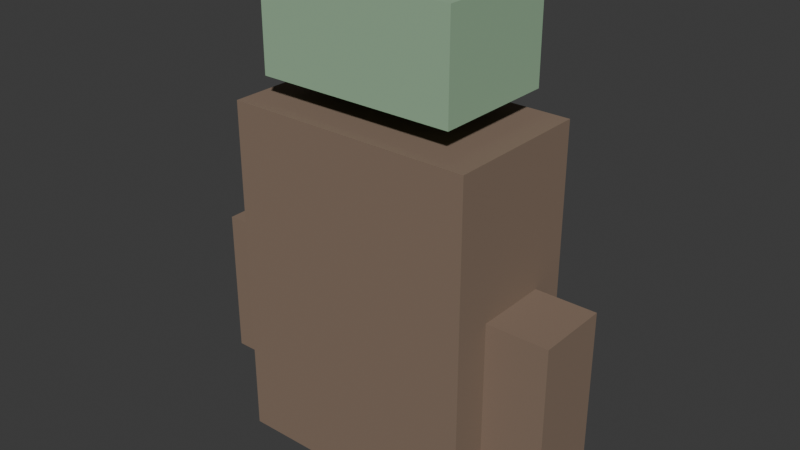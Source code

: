 # Source: backpack_standard.blend  (saved by Blender 5.1.29; exported with 4.5.12 LTS)
import bpy
from mathutils import Matrix  # noqa: F401  (used for matrix-valued properties, if any)

bpy.ops.wm.read_factory_settings(use_empty=True)
scene = bpy.context.scene
scene.name = 'Scene'

# ---- collections
col_collection = bpy.data.collections.new('Collection'); scene.collection.children.link(col_collection)

# ---- materials (node trees are filled in below, after node groups)
mat_mat_backpack = bpy.data.materials.new('MAT_Backpack')
mat_mat_bedroll = bpy.data.materials.new('MAT_Bedroll')

# ---- material node trees
mat_mat_backpack.use_nodes = True; mat_mat_backpack.node_tree.nodes.clear()
_N = mat_mat_backpack.node_tree.nodes; _L = mat_mat_backpack.node_tree.links
n0 = _N.new('ShaderNodeBsdfPrincipled'); n0.name = 'Principled BSDF'; n0.location = (0, 0)
n0.inputs[0].default_value = (0.2353, 0.1647, 0.1176, 1.0)
n0.inputs[2].default_value = 0.9
n1 = _N.new('ShaderNodeOutputMaterial'); n1.name = 'Material Output'; n1.location = (0, 0)
_L.new(n0.outputs[0], n1.inputs[0])
n1.is_active_output = True
mat_mat_bedroll.use_nodes = True; mat_mat_bedroll.node_tree.nodes.clear()
_N = mat_mat_bedroll.node_tree.nodes; _L = mat_mat_bedroll.node_tree.links
n0 = _N.new('ShaderNodeBsdfPrincipled'); n0.name = 'Principled BSDF'; n0.location = (0, 0)
n0.inputs[0].default_value = (0.3059, 0.4706, 0.3059, 1.0)
n0.inputs[2].default_value = 0.9
n1 = _N.new('ShaderNodeOutputMaterial'); n1.name = 'Material Output'; n1.location = (0, 0)
_L.new(n0.outputs[0], n1.inputs[0])
n1.is_active_output = True

# ---- world
world_world = bpy.data.worlds.new('World'); scene.world = world_world
world_world.use_nodes = True; world_world.node_tree.nodes.clear()
_N = world_world.node_tree.nodes; _L = world_world.node_tree.links
n0 = _N.new('ShaderNodeOutputWorld'); n0.name = 'World Output'; n0.location = (200, 100)
n1 = _N.new('ShaderNodeBackground'); n1.name = 'Background'; n1.location = (-200, 100)
n1.inputs[0].default_value = (0.05088, 0.05088, 0.05088, 1.0)
_L.new(n1.outputs[0], n0.inputs[0])
n0.is_active_output = True
world_world.color = (0.05088, 0.05088, 0.05088)
world_world.sun_shadow_jitter_overblur = 0.0

# ---- meshes
me_cube_001 = bpy.data.meshes.new('Cube.001')
me_cube_001.from_pydata([(-0.5, -0.5, -0.5), (-0.5, -0.5, 0.5), (-0.5, 0.5, -0.5), (-0.5, 0.5, 0.5), (0.5, -0.5, -0.5), (0.5, -0.5, 0.5), (0.5, 0.5, -0.5), (0.5, 0.5, 0.5)], [], [(0, 1, 3, 2), (2, 3, 7, 6), (6, 7, 5, 4), (4, 5, 1, 0), (2, 6, 4, 0), (7, 3, 1, 5)])
_uv = me_cube_001.uv_layers.new(name='UVMap')
_uv.uv.foreach_set('vector', [0.375, 0.0, 0.625, 0.0, 0.625, 0.25, 0.375, 0.25, 0.375, 0.25, 0.625, 0.25, 0.625, 0.5, 0.375, 0.5, 0.375, 0.5, 0.625, 0.5, 0.625, 0.75, 0.375, 0.75, 0.375, 0.75, 0.625, 0.75, 0.625, 1.0, 0.375, 1.0, 0.125, 0.5, 0.375, 0.5, 0.375, 0.75, 0.125, 0.75, 0.625, 0.5, 0.875, 0.5, 0.875, 0.75, 0.625, 0.75])
me_cube_001.materials.append(mat_mat_backpack)
me_cube_001.update()
me_cube_002 = bpy.data.meshes.new('Cube.002')
me_cube_002.from_pydata([(-0.5, -0.5, -0.5), (-0.5, -0.5, 0.5), (-0.5, 0.5, -0.5), (-0.5, 0.5, 0.5), (0.5, -0.5, -0.5), (0.5, -0.5, 0.5), (0.5, 0.5, -0.5), (0.5, 0.5, 0.5)], [], [(0, 1, 3, 2), (2, 3, 7, 6), (6, 7, 5, 4), (4, 5, 1, 0), (2, 6, 4, 0), (7, 3, 1, 5)])
_uv = me_cube_002.uv_layers.new(name='UVMap')
_uv.uv.foreach_set('vector', [0.375, 0.0, 0.625, 0.0, 0.625, 0.25, 0.375, 0.25, 0.375, 0.25, 0.625, 0.25, 0.625, 0.5, 0.375, 0.5, 0.375, 0.5, 0.625, 0.5, 0.625, 0.75, 0.375, 0.75, 0.375, 0.75, 0.625, 0.75, 0.625, 1.0, 0.375, 1.0, 0.125, 0.5, 0.375, 0.5, 0.375, 0.75, 0.125, 0.75, 0.625, 0.5, 0.875, 0.5, 0.875, 0.75, 0.625, 0.75])
me_cube_002.materials.append(mat_mat_bedroll)
me_cube_002.update()
me_cube_003 = bpy.data.meshes.new('Cube.003')
me_cube_003.from_pydata([(-0.5, -0.5, -0.5), (-0.5, -0.5, 0.5), (-0.5, 0.5, -0.5), (-0.5, 0.5, 0.5), (0.5, -0.5, -0.5), (0.5, -0.5, 0.5), (0.5, 0.5, -0.5), (0.5, 0.5, 0.5)], [], [(0, 1, 3, 2), (2, 3, 7, 6), (6, 7, 5, 4), (4, 5, 1, 0), (2, 6, 4, 0), (7, 3, 1, 5)])
_uv = me_cube_003.uv_layers.new(name='UVMap')
_uv.uv.foreach_set('vector', [0.375, 0.0, 0.625, 0.0, 0.625, 0.25, 0.375, 0.25, 0.375, 0.25, 0.625, 0.25, 0.625, 0.5, 0.375, 0.5, 0.375, 0.5, 0.625, 0.5, 0.625, 0.75, 0.375, 0.75, 0.375, 0.75, 0.625, 0.75, 0.625, 1.0, 0.375, 1.0, 0.125, 0.5, 0.375, 0.5, 0.375, 0.75, 0.125, 0.75, 0.625, 0.5, 0.875, 0.5, 0.875, 0.75, 0.625, 0.75])
me_cube_003.materials.append(mat_mat_backpack)
me_cube_003.update()
me_cube_004 = bpy.data.meshes.new('Cube.004')
me_cube_004.from_pydata([(-0.5, -0.5, -0.5), (-0.5, -0.5, 0.5), (-0.5, 0.5, -0.5), (-0.5, 0.5, 0.5), (0.5, -0.5, -0.5), (0.5, -0.5, 0.5), (0.5, 0.5, -0.5), (0.5, 0.5, 0.5)], [], [(0, 1, 3, 2), (2, 3, 7, 6), (6, 7, 5, 4), (4, 5, 1, 0), (2, 6, 4, 0), (7, 3, 1, 5)])
_uv = me_cube_004.uv_layers.new(name='UVMap')
_uv.uv.foreach_set('vector', [0.375, 0.0, 0.625, 0.0, 0.625, 0.25, 0.375, 0.25, 0.375, 0.25, 0.625, 0.25, 0.625, 0.5, 0.375, 0.5, 0.375, 0.5, 0.625, 0.5, 0.625, 0.75, 0.375, 0.75, 0.375, 0.75, 0.625, 0.75, 0.625, 1.0, 0.375, 1.0, 0.125, 0.5, 0.375, 0.5, 0.375, 0.75, 0.125, 0.75, 0.625, 0.5, 0.875, 0.5, 0.875, 0.75, 0.625, 0.75])
me_cube_004.materials.append(mat_mat_backpack)
me_cube_004.update()

# ---- objects
ob_root_backpack_standard = bpy.data.objects.new('ROOT_BACKPACK_standard', None)
ob_packbody = bpy.data.objects.new('PackBody', me_cube_001)
ob_bedroll = bpy.data.objects.new('Bedroll', me_cube_002)
ob_pouchl = bpy.data.objects.new('PouchL', me_cube_003)
ob_pouchr = bpy.data.objects.new('PouchR', me_cube_004)

# ---- transforms, parenting, visibility, modifiers, constraints
ob_root_backpack_standard.location = (0.0, 0.0, 0.0)
ob_root_backpack_standard.empty_display_size = 2.0
ob_packbody.parent = ob_root_backpack_standard
ob_packbody.location = (0.0, -3.0, 0.0)
ob_packbody.scale = (5.0, 3.0, 7.0)
ob_bedroll.parent = ob_root_backpack_standard
ob_bedroll.location = (0.0, -3.0, 5.0)
ob_bedroll.scale = (4.0, 2.5, 2.0)
ob_pouchl.parent = ob_root_backpack_standard
ob_pouchl.location = (-3.0, -3.0, -1.0)
ob_pouchl.scale = (1.5, 1.5, 3.0)
ob_pouchr.parent = ob_root_backpack_standard
ob_pouchr.location = (3.0, -3.0, -1.0)
ob_pouchr.scale = (1.5, 1.5, 3.0)

# ---- collection membership
scene.collection.objects.link(ob_root_backpack_standard)
col_collection.objects.link(ob_packbody)
col_collection.objects.link(ob_bedroll)
col_collection.objects.link(ob_pouchl)
col_collection.objects.link(ob_pouchr)

# ---- scene / render settings (as saved in the file)
scene.frame_start = 1; scene.frame_end = 250; scene.frame_set(1)
scene.render.engine = 'BLENDER_EEVEE_NEXT'
scene.render.bake_bias = 0.0
scene.render.bake_samples = 0
scene.cycles.sampling_pattern = 'TABULATED_SOBOL'
scene.eevee.use_volume_custom_range = False
bpy.context.view_layer.update()

# ---- added for rendering (the .blend has no active camera and no usable light): camera, sun
cam_auto = bpy.data.cameras.new('AutoCamera')
cam_auto.lens = 50.0
cam_auto.sensor_width = 36.0
cam_auto.clip_end = 1000.0
ob_auto_camera = bpy.data.objects.new('AutoCamera', cam_auto)
scene.collection.objects.link(ob_auto_camera)
ob_auto_camera.location = (11.5375, -16.845, 10.48)
ob_auto_camera.rotation_euler = (1.09748, -7.21219e-08, 0.694738)
scene.camera = ob_auto_camera
light_auto_sun = bpy.data.lights.new('AutoSun', 'SUN')
light_auto_sun.energy = 3.0
light_auto_sun.angle = 0.0523599
ob_auto_sun = bpy.data.objects.new('AutoSun', light_auto_sun)
scene.collection.objects.link(ob_auto_sun)
ob_auto_sun.rotation_euler = (0.872665, 0.174533, 0.523599)
bpy.context.view_layer.update()
